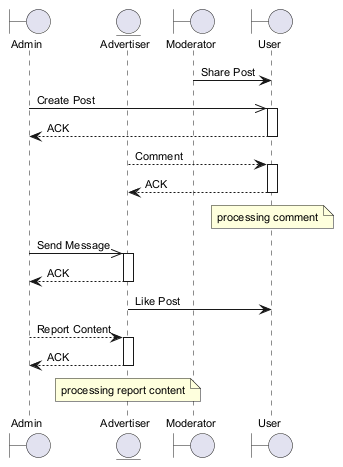

The diagram above was rendered by PlantUML. Its source (embedded in the PNG):
@startuml
skinparam defaultFontSize 11
boundary "Admin" as A
entity "Advertiser" as A2
boundary "Moderator" as M
boundary "User" as U
M -> U : Share Post
A ->> U : Create Post
activate U
U --> A : ACK
deactivate U
A2 --> U : Comment
activate U
U --> A2 : ACK
deactivate U
note over U : processing comment
A ->> A2 : Send Message
activate A2
A2 --> A : ACK
deactivate A2
A2 -> U : Like Post
A --> A2 : Report Content
activate A2
A2 --> A : ACK
deactivate A2
note over A2 : processing report content
@enduml